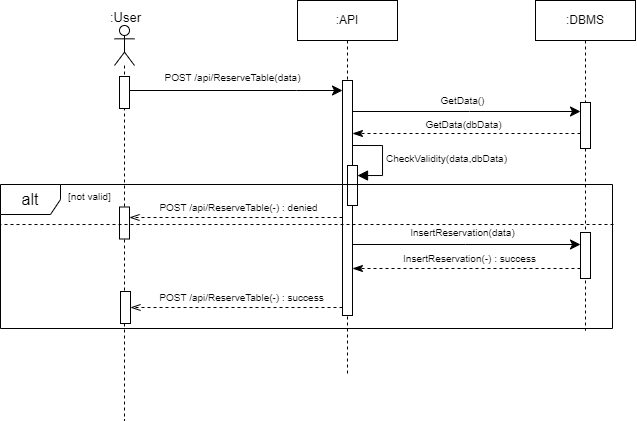

The diagram above was exported from draw.io. Its source (the exported page's mxGraphModel, read from the mxfile embedded in the PNG):
<mxGraphModel dx="925" dy="516" grid="0" gridSize="10" guides="1" tooltips="1" connect="1" arrows="1" fold="1" page="1" pageScale="1" pageWidth="850" pageHeight="1100" math="0" shadow="0">
  <root>
    <mxCell id="0" />
    <mxCell id="1" parent="0" />
    <mxCell id="aM9ryv3xv72pqoxQDRHE-5" value=":DBMS" style="shape=umlLifeline;perimeter=lifelinePerimeter;whiteSpace=wrap;html=1;container=0;dropTarget=0;collapsible=0;recursiveResize=0;outlineConnect=0;portConstraint=eastwest;newEdgeStyle={&quot;edgeStyle&quot;:&quot;elbowEdgeStyle&quot;,&quot;elbow&quot;:&quot;vertical&quot;,&quot;curved&quot;:0,&quot;rounded&quot;:0};" parent="1" vertex="1">
      <mxGeometry x="549" y="40" width="100" height="330" as="geometry" />
    </mxCell>
    <mxCell id="aM9ryv3xv72pqoxQDRHE-6" value="" style="html=1;points=[];perimeter=orthogonalPerimeter;outlineConnect=0;targetShapes=umlLifeline;portConstraint=eastwest;newEdgeStyle={&quot;edgeStyle&quot;:&quot;elbowEdgeStyle&quot;,&quot;elbow&quot;:&quot;vertical&quot;,&quot;curved&quot;:0,&quot;rounded&quot;:0};" parent="aM9ryv3xv72pqoxQDRHE-5" vertex="1">
      <mxGeometry x="45" y="102" width="10" height="46" as="geometry" />
    </mxCell>
    <mxCell id="Pyk5aOrfzGxjBrDpBZBE-10" value=":API" style="shape=umlLifeline;perimeter=lifelinePerimeter;whiteSpace=wrap;html=1;container=0;dropTarget=0;collapsible=0;recursiveResize=0;outlineConnect=0;portConstraint=eastwest;newEdgeStyle={&quot;edgeStyle&quot;:&quot;elbowEdgeStyle&quot;,&quot;elbow&quot;:&quot;vertical&quot;,&quot;curved&quot;:0,&quot;rounded&quot;:0};" parent="1" vertex="1">
      <mxGeometry x="311" y="40" width="100" height="374" as="geometry" />
    </mxCell>
    <mxCell id="Pyk5aOrfzGxjBrDpBZBE-11" value="" style="html=1;points=[];perimeter=orthogonalPerimeter;outlineConnect=0;targetShapes=umlLifeline;portConstraint=eastwest;newEdgeStyle={&quot;edgeStyle&quot;:&quot;elbowEdgeStyle&quot;,&quot;elbow&quot;:&quot;vertical&quot;,&quot;curved&quot;:0,&quot;rounded&quot;:0};" parent="Pyk5aOrfzGxjBrDpBZBE-10" vertex="1">
      <mxGeometry x="45" y="80" width="10" height="235" as="geometry" />
    </mxCell>
    <mxCell id="Pyk5aOrfzGxjBrDpBZBE-12" style="edgeStyle=elbowEdgeStyle;curved=0;rounded=0;orthogonalLoop=1;jettySize=auto;html=1;elbow=vertical;fontSize=12;startSize=8;endSize=8;" parent="1" source="SxPtPJUMfA1Wk1b3eCIy-30" target="Pyk5aOrfzGxjBrDpBZBE-11" edge="1">
      <mxGeometry relative="1" as="geometry">
        <mxPoint x="199" y="130" as="sourcePoint" />
        <mxPoint x="310" y="130" as="targetPoint" />
        <Array as="points">
          <mxPoint x="310" y="130" />
        </Array>
      </mxGeometry>
    </mxCell>
    <mxCell id="SxPtPJUMfA1Wk1b3eCIy-1" value="&lt;span style=&quot;font-size: 10px;&quot;&gt;POST /api/ReserveTable(data)&lt;/span&gt;" style="edgeLabel;html=1;align=center;verticalAlign=middle;resizable=0;points=[];fontSize=16;" parent="Pyk5aOrfzGxjBrDpBZBE-12" vertex="1" connectable="0">
      <mxGeometry x="-0.0618" y="2" relative="1" as="geometry">
        <mxPoint x="3" y="-13" as="offset" />
      </mxGeometry>
    </mxCell>
    <mxCell id="SxPtPJUMfA1Wk1b3eCIy-26" value="&lt;font style=&quot;font-size: 13px;&quot;&gt;:User&lt;/font&gt;" style="text;html=1;align=center;verticalAlign=middle;resizable=0;points=[];autosize=1;strokeColor=none;fillColor=none;fontSize=16;" parent="1" vertex="1">
      <mxGeometry x="114.5" y="40" width="49" height="31" as="geometry" />
    </mxCell>
    <mxCell id="SxPtPJUMfA1Wk1b3eCIy-29" value="" style="shape=umlLifeline;perimeter=lifelinePerimeter;whiteSpace=wrap;html=1;container=1;dropTarget=0;collapsible=0;recursiveResize=0;outlineConnect=0;portConstraint=eastwest;newEdgeStyle={&quot;curved&quot;:0,&quot;rounded&quot;:0};participant=umlActor;fontSize=16;" parent="1" vertex="1">
      <mxGeometry x="128" y="65" width="20" height="395" as="geometry" />
    </mxCell>
    <mxCell id="SxPtPJUMfA1Wk1b3eCIy-30" value="" style="html=1;points=[];perimeter=orthogonalPerimeter;outlineConnect=0;targetShapes=umlLifeline;portConstraint=eastwest;newEdgeStyle={&quot;edgeStyle&quot;:&quot;elbowEdgeStyle&quot;,&quot;elbow&quot;:&quot;vertical&quot;,&quot;curved&quot;:0,&quot;rounded&quot;:0};" parent="SxPtPJUMfA1Wk1b3eCIy-29" vertex="1">
      <mxGeometry x="5" y="51" width="10" height="32" as="geometry" />
    </mxCell>
    <mxCell id="cUkHiToo_mR_sOr495W9-26" value="" style="html=1;points=[];perimeter=orthogonalPerimeter;outlineConnect=0;targetShapes=umlLifeline;portConstraint=eastwest;newEdgeStyle={&quot;edgeStyle&quot;:&quot;elbowEdgeStyle&quot;,&quot;elbow&quot;:&quot;vertical&quot;,&quot;curved&quot;:0,&quot;rounded&quot;:0};" vertex="1" parent="SxPtPJUMfA1Wk1b3eCIy-29">
      <mxGeometry x="5" y="181.5" width="10" height="32" as="geometry" />
    </mxCell>
    <mxCell id="SxPtPJUMfA1Wk1b3eCIy-31" style="edgeStyle=elbowEdgeStyle;curved=0;rounded=0;orthogonalLoop=1;jettySize=auto;html=1;elbow=vertical;fontSize=12;startSize=8;endSize=8;dashed=1;endArrow=openThin;endFill=0;" parent="1" source="Pyk5aOrfzGxjBrDpBZBE-11" target="cUkHiToo_mR_sOr495W9-27" edge="1">
      <mxGeometry relative="1" as="geometry">
        <Array as="points">
          <mxPoint x="267" y="347" />
        </Array>
        <mxPoint x="156" y="345" as="targetPoint" />
      </mxGeometry>
    </mxCell>
    <mxCell id="SxPtPJUMfA1Wk1b3eCIy-32" value="&lt;font style=&quot;font-size: 10px;&quot;&gt;POST /api/ReserveTable(-) : success&lt;/font&gt;" style="edgeLabel;html=1;align=center;verticalAlign=middle;resizable=0;points=[];fontSize=16;" parent="SxPtPJUMfA1Wk1b3eCIy-31" vertex="1" connectable="0">
      <mxGeometry x="-0.0196" y="3" relative="1" as="geometry">
        <mxPoint x="3" y="-15" as="offset" />
      </mxGeometry>
    </mxCell>
    <mxCell id="cUkHiToo_mR_sOr495W9-2" value="" style="html=1;points=[[0,0,0,0,5],[0,1,0,0,-5],[1,0,0,0,5],[1,1,0,0,-5]];perimeter=orthogonalPerimeter;outlineConnect=0;targetShapes=umlLifeline;portConstraint=eastwest;newEdgeStyle={&quot;curved&quot;:0,&quot;rounded&quot;:0};fontSize=16;" vertex="1" parent="1">
      <mxGeometry x="361" y="205" width="10" height="40" as="geometry" />
    </mxCell>
    <mxCell id="cUkHiToo_mR_sOr495W9-3" value="&lt;font style=&quot;font-size: 10px;&quot;&gt;CheckValidity(data,dbData)&lt;/font&gt;" style="html=1;align=left;spacingLeft=2;endArrow=block;rounded=0;edgeStyle=orthogonalEdgeStyle;curved=0;rounded=0;fontSize=12;startSize=8;endSize=8;" edge="1" target="cUkHiToo_mR_sOr495W9-2" parent="1">
      <mxGeometry relative="1" as="geometry">
        <mxPoint x="366" y="185" as="sourcePoint" />
        <Array as="points">
          <mxPoint x="396" y="215" />
        </Array>
      </mxGeometry>
    </mxCell>
    <mxCell id="cUkHiToo_mR_sOr495W9-5" style="edgeStyle=elbowEdgeStyle;curved=0;rounded=0;orthogonalLoop=1;jettySize=auto;html=1;elbow=vertical;fontSize=12;startSize=8;endSize=8;" edge="1" parent="1" source="Pyk5aOrfzGxjBrDpBZBE-11" target="aM9ryv3xv72pqoxQDRHE-6">
      <mxGeometry relative="1" as="geometry">
        <Array as="points">
          <mxPoint x="483" y="151" />
        </Array>
      </mxGeometry>
    </mxCell>
    <mxCell id="cUkHiToo_mR_sOr495W9-6" value="&lt;font style=&quot;font-size: 10px;&quot;&gt;GetData()&lt;/font&gt;" style="edgeLabel;html=1;align=center;verticalAlign=middle;resizable=0;points=[];fontSize=16;" vertex="1" connectable="0" parent="cUkHiToo_mR_sOr495W9-5">
      <mxGeometry x="0.1968" y="1" relative="1" as="geometry">
        <mxPoint x="-26" y="-12" as="offset" />
      </mxGeometry>
    </mxCell>
    <mxCell id="cUkHiToo_mR_sOr495W9-7" style="edgeStyle=elbowEdgeStyle;curved=0;rounded=0;orthogonalLoop=1;jettySize=auto;html=1;elbow=vertical;fontSize=12;startSize=8;endSize=8;startArrow=none;startFill=0;dashed=1;endArrow=classicThin;endFill=1;" edge="1" parent="1" source="aM9ryv3xv72pqoxQDRHE-6" target="Pyk5aOrfzGxjBrDpBZBE-11">
      <mxGeometry relative="1" as="geometry">
        <Array as="points">
          <mxPoint x="480" y="173" />
        </Array>
      </mxGeometry>
    </mxCell>
    <mxCell id="cUkHiToo_mR_sOr495W9-8" value="&lt;font style=&quot;font-size: 10px;&quot;&gt;GetData(dbData)&lt;/font&gt;" style="edgeLabel;html=1;align=center;verticalAlign=middle;resizable=0;points=[];fontSize=16;" vertex="1" connectable="0" parent="cUkHiToo_mR_sOr495W9-7">
      <mxGeometry x="0.0899" y="-1" relative="1" as="geometry">
        <mxPoint x="7" y="-10" as="offset" />
      </mxGeometry>
    </mxCell>
    <mxCell id="cUkHiToo_mR_sOr495W9-10" style="edgeStyle=elbowEdgeStyle;curved=0;rounded=0;orthogonalLoop=1;jettySize=auto;html=1;elbow=vertical;fontSize=12;startSize=8;endSize=8;dashed=1;endArrow=openThin;endFill=0;" edge="1" parent="1" source="Pyk5aOrfzGxjBrDpBZBE-11" target="cUkHiToo_mR_sOr495W9-26">
      <mxGeometry relative="1" as="geometry">
        <mxPoint x="160" y="257" as="targetPoint" />
        <Array as="points">
          <mxPoint x="251" y="257" />
        </Array>
      </mxGeometry>
    </mxCell>
    <mxCell id="cUkHiToo_mR_sOr495W9-11" value="&lt;font style=&quot;font-size: 10px;&quot;&gt;POST /api/ReserveTable(-) : denied&lt;/font&gt;" style="edgeLabel;html=1;align=center;verticalAlign=middle;resizable=0;points=[];fontSize=16;" vertex="1" connectable="0" parent="cUkHiToo_mR_sOr495W9-10">
      <mxGeometry x="-0.1765" y="-2" relative="1" as="geometry">
        <mxPoint x="-17" y="-10" as="offset" />
      </mxGeometry>
    </mxCell>
    <mxCell id="cUkHiToo_mR_sOr495W9-12" style="edgeStyle=elbowEdgeStyle;curved=0;rounded=0;orthogonalLoop=1;jettySize=auto;html=1;elbow=vertical;fontSize=12;startSize=8;endSize=8;" edge="1" parent="1" source="Pyk5aOrfzGxjBrDpBZBE-11" target="cUkHiToo_mR_sOr495W9-25">
      <mxGeometry relative="1" as="geometry">
        <mxPoint x="568" y="284" as="targetPoint" />
        <Array as="points">
          <mxPoint x="479" y="284" />
        </Array>
      </mxGeometry>
    </mxCell>
    <mxCell id="cUkHiToo_mR_sOr495W9-13" value="&lt;font style=&quot;font-size: 10px;&quot;&gt;InsertReservation(data)&lt;/font&gt;" style="edgeLabel;html=1;align=center;verticalAlign=middle;resizable=0;points=[];fontSize=16;" vertex="1" connectable="0" parent="cUkHiToo_mR_sOr495W9-12">
      <mxGeometry x="-0.0941" y="2" relative="1" as="geometry">
        <mxPoint x="6" y="-12" as="offset" />
      </mxGeometry>
    </mxCell>
    <mxCell id="cUkHiToo_mR_sOr495W9-15" style="edgeStyle=elbowEdgeStyle;curved=0;rounded=0;orthogonalLoop=1;jettySize=auto;html=1;elbow=vertical;fontSize=12;startSize=8;endSize=8;dashed=1;endArrow=classicThin;endFill=1;" edge="1" parent="1" source="cUkHiToo_mR_sOr495W9-25" target="Pyk5aOrfzGxjBrDpBZBE-11">
      <mxGeometry relative="1" as="geometry">
        <mxPoint x="561" y="308" as="sourcePoint" />
        <Array as="points">
          <mxPoint x="471" y="308" />
        </Array>
      </mxGeometry>
    </mxCell>
    <mxCell id="cUkHiToo_mR_sOr495W9-16" value="&lt;font style=&quot;font-size: 10px;&quot;&gt;InsertReservation(-) : success&lt;/font&gt;" style="edgeLabel;html=1;align=center;verticalAlign=middle;resizable=0;points=[];fontSize=16;" vertex="1" connectable="0" parent="cUkHiToo_mR_sOr495W9-15">
      <mxGeometry x="0.1712" y="-1" relative="1" as="geometry">
        <mxPoint x="22" y="-11" as="offset" />
      </mxGeometry>
    </mxCell>
    <mxCell id="cUkHiToo_mR_sOr495W9-17" value="alt" style="shape=umlFrame;whiteSpace=wrap;html=1;pointerEvents=0;fontSize=16;" vertex="1" parent="1">
      <mxGeometry x="14" y="224" width="612" height="144" as="geometry" />
    </mxCell>
    <mxCell id="cUkHiToo_mR_sOr495W9-20" style="rounded=0;orthogonalLoop=1;jettySize=auto;html=1;elbow=vertical;fontSize=12;startSize=8;endSize=8;dashed=1;endArrow=none;endFill=0;entryX=0.001;entryY=0.278;entryDx=0;entryDy=0;entryPerimeter=0;" edge="1" parent="1" target="cUkHiToo_mR_sOr495W9-17">
      <mxGeometry relative="1" as="geometry">
        <mxPoint x="627" y="264" as="sourcePoint" />
        <mxPoint x="12" y="262" as="targetPoint" />
      </mxGeometry>
    </mxCell>
    <mxCell id="cUkHiToo_mR_sOr495W9-24" value="&lt;font style=&quot;font-size: 10px;&quot;&gt;[not valid]&lt;/font&gt;" style="text;html=1;align=center;verticalAlign=middle;resizable=0;points=[];autosize=1;strokeColor=none;fillColor=none;fontSize=16;" vertex="1" parent="1">
      <mxGeometry x="72" y="218" width="61" height="31" as="geometry" />
    </mxCell>
    <mxCell id="cUkHiToo_mR_sOr495W9-25" value="" style="html=1;points=[];perimeter=orthogonalPerimeter;outlineConnect=0;targetShapes=umlLifeline;portConstraint=eastwest;newEdgeStyle={&quot;edgeStyle&quot;:&quot;elbowEdgeStyle&quot;,&quot;elbow&quot;:&quot;vertical&quot;,&quot;curved&quot;:0,&quot;rounded&quot;:0};" vertex="1" parent="1">
      <mxGeometry x="594" y="272" width="10" height="46" as="geometry" />
    </mxCell>
    <mxCell id="cUkHiToo_mR_sOr495W9-27" value="" style="html=1;points=[];perimeter=orthogonalPerimeter;outlineConnect=0;targetShapes=umlLifeline;portConstraint=eastwest;newEdgeStyle={&quot;edgeStyle&quot;:&quot;elbowEdgeStyle&quot;,&quot;elbow&quot;:&quot;vertical&quot;,&quot;curved&quot;:0,&quot;rounded&quot;:0};" vertex="1" parent="1">
      <mxGeometry x="134" y="331" width="10" height="32" as="geometry" />
    </mxCell>
  </root>
</mxGraphModel>